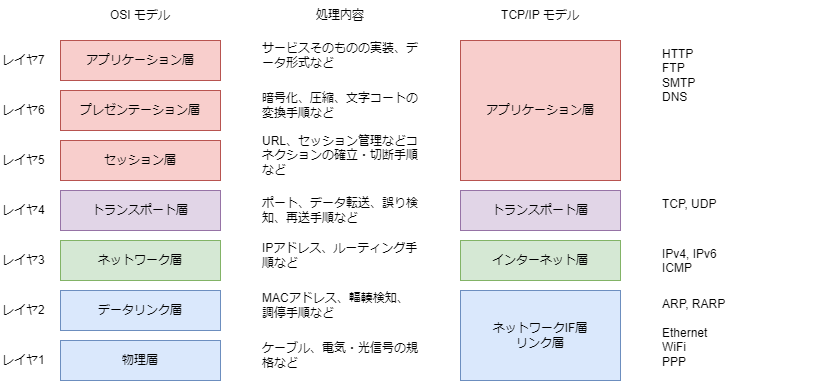

The diagram above was exported from draw.io. Its source (the exported page's mxGraphModel, read from the mxfile embedded in the PNG):
<mxGraphModel dx="569" dy="497" grid="0" gridSize="10" guides="1" tooltips="1" connect="1" arrows="1" fold="1" page="1" pageScale="1" pageWidth="1100" pageHeight="850" math="0" shadow="0">
  <root>
    <mxCell id="0" />
    <mxCell id="1" parent="0" />
    <mxCell id="2" value="アプリケーション層" style="rounded=0;whiteSpace=wrap;html=1;fillColor=#f8cecc;strokeColor=#b85450;" vertex="1" parent="1">
      <mxGeometry x="80" y="80" width="160" height="40" as="geometry" />
    </mxCell>
    <mxCell id="3" value="プレゼンテーション層" style="rounded=0;whiteSpace=wrap;html=1;fillColor=#f8cecc;strokeColor=#b85450;" vertex="1" parent="1">
      <mxGeometry x="80" y="130" width="160" height="40" as="geometry" />
    </mxCell>
    <mxCell id="4" value="セッション層" style="rounded=0;whiteSpace=wrap;html=1;fillColor=#f8cecc;strokeColor=#b85450;" vertex="1" parent="1">
      <mxGeometry x="80" y="180" width="160" height="40" as="geometry" />
    </mxCell>
    <mxCell id="5" value="トランスポート層" style="rounded=0;whiteSpace=wrap;html=1;fillColor=#e1d5e7;strokeColor=#9673a6;" vertex="1" parent="1">
      <mxGeometry x="80" y="230" width="160" height="40" as="geometry" />
    </mxCell>
    <mxCell id="6" value="ネットワーク層" style="rounded=0;whiteSpace=wrap;html=1;fillColor=#d5e8d4;strokeColor=#82b366;" vertex="1" parent="1">
      <mxGeometry x="80" y="280" width="160" height="40" as="geometry" />
    </mxCell>
    <mxCell id="7" value="データリンク層" style="rounded=0;whiteSpace=wrap;html=1;fillColor=#dae8fc;strokeColor=#6c8ebf;" vertex="1" parent="1">
      <mxGeometry x="80" y="330" width="160" height="40" as="geometry" />
    </mxCell>
    <mxCell id="8" value="物理層" style="rounded=0;whiteSpace=wrap;html=1;fillColor=#dae8fc;strokeColor=#6c8ebf;" vertex="1" parent="1">
      <mxGeometry x="80" y="380" width="160" height="40" as="geometry" />
    </mxCell>
    <mxCell id="9" value="サービスそのものの実装、データ形式など" style="text;html=1;strokeColor=none;fillColor=none;align=left;verticalAlign=middle;whiteSpace=wrap;rounded=0;" vertex="1" parent="1">
      <mxGeometry x="280" y="80" width="160" height="30" as="geometry" />
    </mxCell>
    <mxCell id="10" value="暗号化、圧縮、文字コートの変換手順など" style="text;html=1;strokeColor=none;fillColor=none;align=left;verticalAlign=middle;whiteSpace=wrap;rounded=0;" vertex="1" parent="1">
      <mxGeometry x="280" y="130" width="160" height="30" as="geometry" />
    </mxCell>
    <mxCell id="11" value="URL、セッション管理などコネクションの確立・切断手順など" style="text;html=1;strokeColor=none;fillColor=none;align=left;verticalAlign=middle;whiteSpace=wrap;rounded=0;" vertex="1" parent="1">
      <mxGeometry x="280" y="180" width="160" height="30" as="geometry" />
    </mxCell>
    <mxCell id="12" value="OSI モデル" style="text;html=1;strokeColor=none;fillColor=none;align=center;verticalAlign=middle;whiteSpace=wrap;rounded=0;" vertex="1" parent="1">
      <mxGeometry x="100" y="40" width="120" height="30" as="geometry" />
    </mxCell>
    <mxCell id="13" value="処理内容" style="text;html=1;strokeColor=none;fillColor=none;align=center;verticalAlign=middle;whiteSpace=wrap;rounded=0;" vertex="1" parent="1">
      <mxGeometry x="300" y="40" width="120" height="30" as="geometry" />
    </mxCell>
    <mxCell id="14" value="TCP/IP モデル" style="text;html=1;strokeColor=none;fillColor=none;align=center;verticalAlign=middle;whiteSpace=wrap;rounded=0;" vertex="1" parent="1">
      <mxGeometry x="500" y="40" width="120" height="30" as="geometry" />
    </mxCell>
    <mxCell id="15" value="ポート、データ転送、誤り検知、再送手順など" style="text;html=1;strokeColor=none;fillColor=none;align=left;verticalAlign=middle;whiteSpace=wrap;rounded=0;" vertex="1" parent="1">
      <mxGeometry x="280" y="235" width="160" height="30" as="geometry" />
    </mxCell>
    <mxCell id="16" value="IPアドレス、ルーティング手順など" style="text;html=1;strokeColor=none;fillColor=none;align=left;verticalAlign=middle;whiteSpace=wrap;rounded=0;" vertex="1" parent="1">
      <mxGeometry x="280" y="280" width="160" height="30" as="geometry" />
    </mxCell>
    <mxCell id="17" value="レイヤ7" style="text;html=1;strokeColor=none;fillColor=none;align=left;verticalAlign=middle;whiteSpace=wrap;rounded=0;" vertex="1" parent="1">
      <mxGeometry x="20" y="85" width="50" height="30" as="geometry" />
    </mxCell>
    <mxCell id="18" value="レイヤ6" style="text;html=1;strokeColor=none;fillColor=none;align=left;verticalAlign=middle;whiteSpace=wrap;rounded=0;" vertex="1" parent="1">
      <mxGeometry x="20" y="135" width="50" height="30" as="geometry" />
    </mxCell>
    <mxCell id="19" value="レイヤ5" style="text;html=1;strokeColor=none;fillColor=none;align=left;verticalAlign=middle;whiteSpace=wrap;rounded=0;" vertex="1" parent="1">
      <mxGeometry x="20" y="185" width="50" height="30" as="geometry" />
    </mxCell>
    <mxCell id="20" value="レイヤ4" style="text;html=1;strokeColor=none;fillColor=none;align=left;verticalAlign=middle;whiteSpace=wrap;rounded=0;" vertex="1" parent="1">
      <mxGeometry x="20" y="235" width="50" height="30" as="geometry" />
    </mxCell>
    <mxCell id="21" value="レイヤ3" style="text;html=1;strokeColor=none;fillColor=none;align=left;verticalAlign=middle;whiteSpace=wrap;rounded=0;" vertex="1" parent="1">
      <mxGeometry x="20" y="285" width="50" height="30" as="geometry" />
    </mxCell>
    <mxCell id="22" value="レイヤ2" style="text;html=1;strokeColor=none;fillColor=none;align=left;verticalAlign=middle;whiteSpace=wrap;rounded=0;" vertex="1" parent="1">
      <mxGeometry x="20" y="335" width="50" height="30" as="geometry" />
    </mxCell>
    <mxCell id="23" value="レイヤ1" style="text;html=1;strokeColor=none;fillColor=none;align=left;verticalAlign=middle;whiteSpace=wrap;rounded=0;" vertex="1" parent="1">
      <mxGeometry x="20" y="385" width="50" height="30" as="geometry" />
    </mxCell>
    <mxCell id="24" value="ケーブル、電気・光信号の規格など" style="text;html=1;strokeColor=none;fillColor=none;align=left;verticalAlign=middle;whiteSpace=wrap;rounded=0;" vertex="1" parent="1">
      <mxGeometry x="280" y="380" width="160" height="30" as="geometry" />
    </mxCell>
    <mxCell id="25" value="MACアドレス、輻輳検知、調停手順など" style="text;html=1;strokeColor=none;fillColor=none;align=left;verticalAlign=middle;whiteSpace=wrap;rounded=0;" vertex="1" parent="1">
      <mxGeometry x="280" y="330" width="160" height="30" as="geometry" />
    </mxCell>
    <mxCell id="27" value="トランスポート層" style="rounded=0;whiteSpace=wrap;html=1;fillColor=#e1d5e7;strokeColor=#9673a6;" vertex="1" parent="1">
      <mxGeometry x="480" y="230" width="160" height="40" as="geometry" />
    </mxCell>
    <mxCell id="28" value="インターネット層" style="rounded=0;whiteSpace=wrap;html=1;fillColor=#d5e8d4;strokeColor=#82b366;" vertex="1" parent="1">
      <mxGeometry x="480" y="280" width="160" height="40" as="geometry" />
    </mxCell>
    <mxCell id="29" value="ネットワークIF層&lt;br&gt;リンク層" style="rounded=0;whiteSpace=wrap;html=1;fillColor=#dae8fc;strokeColor=#6c8ebf;" vertex="1" parent="1">
      <mxGeometry x="480" y="330" width="160" height="90" as="geometry" />
    </mxCell>
    <mxCell id="30" value="アプリケーション層" style="rounded=0;whiteSpace=wrap;html=1;fillColor=#f8cecc;strokeColor=#b85450;" vertex="1" parent="1">
      <mxGeometry x="480" y="80" width="160" height="140" as="geometry" />
    </mxCell>
    <mxCell id="31" value="HTTP&lt;br&gt;FTP&lt;br&gt;SMTP&lt;br&gt;DNS" style="text;html=1;strokeColor=none;fillColor=none;align=left;verticalAlign=top;whiteSpace=wrap;rounded=0;" vertex="1" parent="1">
      <mxGeometry x="680" y="80" width="160" height="140" as="geometry" />
    </mxCell>
    <mxCell id="32" value="TCP, UDP" style="text;html=1;strokeColor=none;fillColor=none;align=left;verticalAlign=top;whiteSpace=wrap;rounded=0;" vertex="1" parent="1">
      <mxGeometry x="680" y="230" width="160" height="30" as="geometry" />
    </mxCell>
    <mxCell id="33" value="IPv4, IPv6&lt;br&gt;ICMP" style="text;html=1;strokeColor=none;fillColor=none;align=left;verticalAlign=top;whiteSpace=wrap;rounded=0;" vertex="1" parent="1">
      <mxGeometry x="680" y="280" width="160" height="40" as="geometry" />
    </mxCell>
    <mxCell id="34" value="ARP, RARP&lt;br&gt;&lt;br&gt;Ethernet&lt;br&gt;WiFi&lt;br&gt;PPP" style="text;html=1;strokeColor=none;fillColor=none;align=left;verticalAlign=top;whiteSpace=wrap;rounded=0;" vertex="1" parent="1">
      <mxGeometry x="680" y="330" width="160" height="90" as="geometry" />
    </mxCell>
  </root>
</mxGraphModel>